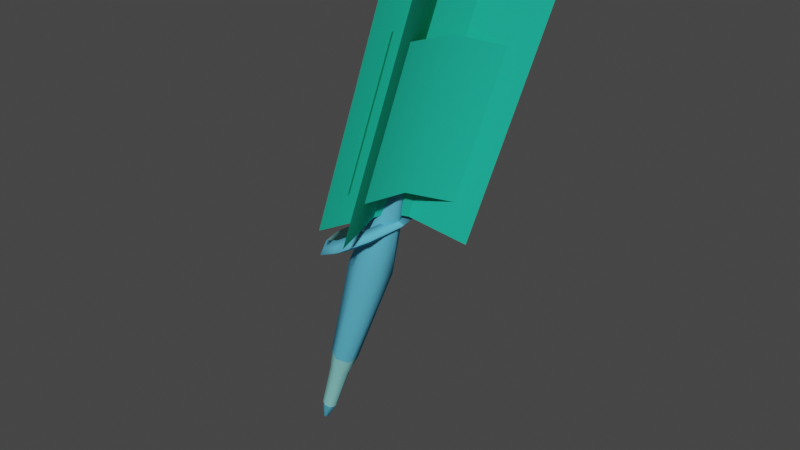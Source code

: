 # Source: 99_mac.blend  (saved by Blender 3.5.10; exported with 4.5.12 LTS)
import bpy
from mathutils import Matrix  # noqa: F401  (used for matrix-valued properties, if any)

bpy.ops.wm.read_factory_settings(use_empty=True)
scene = bpy.context.scene
scene.name = 'Scene'

# ---- collections
col_collection = bpy.data.collections.new('Collection'); scene.collection.children.link(col_collection)

# ---- materials (node trees are filled in below, after node groups)
mat_dull = bpy.data.materials.new('dull')
mat_dull.use_transparent_shadow = False
mat_dull.diffuse_color = (0.2553, 0.6588, 0.6432, 1.0)
mat_shiney = bpy.data.materials.new('shiney')
mat_shiney.use_transparent_shadow = False
mat_shiney.diffuse_color = (0.1105, 0.4836, 0.6906, 1.0)
mat_luminous = bpy.data.materials.new('luminous')
mat_luminous.use_transparent_shadow = False
mat_luminous.diffuse_color = (0.1978, 0.5788, 0.1189, 1.0)
mat_web = bpy.data.materials.new('web')
mat_web.use_transparent_shadow = False
mat_web.diffuse_color = (0.01957, 0.5424, 0.3704, 1.0)
mat_metal = bpy.data.materials.new('metal')
mat_metal.use_transparent_shadow = False
mat_metal.diffuse_color = (0.02925, 0.7459, 0.569, 1.0)

# ---- material node trees
mat_metal.use_nodes = True; mat_metal.node_tree.nodes.clear()
_N = mat_metal.node_tree.nodes; _L = mat_metal.node_tree.links
n0 = _N.new('ShaderNodeBsdfPrincipled'); n0.name = 'Principled BSDF'; n0.location = (10, 300)
n0.distribution = 'GGX'
n0.subsurface_method = 'RANDOM_WALK_SKIN'
n0.inputs[0].default_value = (0.02925, 0.7459, 0.569, 1.0)
n0.inputs[3].default_value = 1.45
n0.inputs[27].default_value = (0.0, 0.0, 0.0, 1.0)
n0.inputs[28].default_value = 1.0
n1 = _N.new('ShaderNodeOutputMaterial'); n1.name = 'Material Output'; n1.location = (300, 300)
_L.new(n0.outputs[0], n1.inputs[0])
n1.is_active_output = True

# ---- world
world_world = bpy.data.worlds.new('World'); scene.world = world_world
world_world.use_nodes = True; world_world.node_tree.nodes.clear()
_N = world_world.node_tree.nodes; _L = world_world.node_tree.links
n0 = _N.new('ShaderNodeOutputWorld'); n0.name = 'World Output'; n0.location = (300, 300)
n1 = _N.new('ShaderNodeBackground'); n1.name = 'Background'; n1.location = (10, 300)
n1.inputs[0].default_value = (0.05088, 0.05088, 0.05088, 1.0)
_L.new(n1.outputs[0], n0.inputs[0])
n0.is_active_output = True
world_world.color = (0.05088, 0.05088, 0.05088)
world_world.use_sun_shadow = False
world_world.sun_shadow_jitter_overblur = 0.0

# ---- meshes
me_unnamed_base_superhigh = bpy.data.meshes.new('unnamed base superhigh')
me_unnamed_base_superhigh.from_pydata([(1.032, 0.7071, 1.888), (0.1373, 0.0, 16.03), (1.628, -2.699, 18.11), (0.5886, 0.0, 17.66), (2.74, -1.971, 17.53), (2.576, -2.426, 16.99), (2.143, 0.0, 17.17), (1.772, 0.0, 16.45), (1.498, 3.446, 16.82), (1.628, 2.699, 18.11), (0.5886, 0.0, 17.66), (2.74, 1.971, 17.53), (2.143, 0.0, 17.17), (2.576, 2.426, 16.99), (1.772, 0.0, 16.45), (0.3595, 1.0, 2.106), (-0.313, 0.7071, 2.325), (-1.252, 0.7463, -2.854), (-1.754, 0.5277, -2.691), (-0.5915, 0.0, 2.415), (-1.962, 0.0, -2.623), (-0.313, -0.7071, 2.325), (-1.754, -0.5277, -2.691), (0.3595, -1.0, 2.106), (-1.252, -0.7463, -2.854), (1.032, -0.7071, 1.888), (-0.7504, -0.5277, -3.017), (1.311, 0.0, 1.797), (-0.5425, 0.0, -3.085), (1.498, -3.446, 16.82), (-0.7504, 0.5277, -3.017), (0.3595, 1.0, 2.106), (-1.252, 0.7463, -2.854), (1.014, -1.351, 4.121), (2.127, -0.6754, 3.76), (2.127, 0.6754, 3.76), (1.014, 1.351, 4.121), (1.014, 1.351, 4.121), (-0.09834, 0.6754, 4.483), (-0.09834, -0.6754, 4.483), (10.74, -0.3418, 32.73), (9.964, -0.3418, 32.99), (6.988, -0.448, 25.02), (8.462, -0.448, 24.54), (10.82, 0.000317, 34.29), (10.82, 0.000317, 34.29), (10.26, 0.5237, 32.89), (7.725, 0.8953, 24.78), (10.82, -6.3e-05, 34.29), (6.988, -0.4471, 25.02), (9.877, -0.1817, 33.01), (10.82, -6.3e-05, 34.29), (10.83, -0.1819, 32.7), (8.463, -0.4473, 24.54), (7.726, 0.8951, 24.78), (10.44, 0.5235, 32.83), (10.82, -0.000254, 34.29), (10.82, -0.000254, 34.29), (6.18, -1.602, 20.02), (1.498, -3.446, 16.82), (4.033, -3.806, 19.34), (1.628, -2.699, 18.11), (2.74, -1.971, 17.53), (4.651, -3.47, 18.25), (2.576, -2.426, 16.99), (7.393, -3.341, 20.19), (6.375, -2.691, 20.67), (6.786, -2.453, 19.46), (8.597, -1e-06, 20.87), (7.345, -1e-06, 21.21), (7.671, -1e-06, 19.96), (4.485, 4.724, 18.54), (4.033, 3.806, 19.34), (1.498, 3.446, 16.82), (1.628, 2.699, 18.11), (2.74, 1.971, 17.53), (4.651, 3.47, 18.25), (2.576, 2.426, 16.99), (7.393, 3.341, 20.19), (6.375, 2.691, 20.67), (6.786, 2.453, 19.46), (8.597, -1e-06, 20.87), (7.345, -1e-06, 21.21), (7.671, -1e-06, 19.96), (-1.899, -0.2538, -4.843), (-1.657, 0.0, -4.922), (-2.14, 0.0, -4.765), (-1.899, 0.2538, -4.843), (6.18, 1.602, 20.02), (5.103, 1.133, 20.37), (4.635, 2.101, 15.27), (2.905, 1.05, 15.83), (4.657, 0.0, 20.52), (5.103, -1.133, 20.37), (2.905, -1.05, 15.83), (4.485, -4.724, 18.54), (4.635, -2.101, 15.27), (7.258, -1.133, 19.67), (6.366, -1.05, 14.7), (7.704, 0.0, 19.53), (7.258, 1.133, 19.67), (6.366, 1.05, 14.7), (6.18, 1.602, 20.02), (4.635, 2.101, 15.27), (7.725, 0.895, 24.78), (6.988, 0.448, 25.02), (6.988, -0.448, 25.02), (7.725, -0.895, 24.78), (8.462, -0.448, 24.54), (8.462, 0.448, 24.54), (7.725, 0.895, 24.78), (-2.14, 0.0, -4.765), (-1.754, 0.5277, -2.691), (-1.962, 0.0, -2.623), (-1.899, 0.2538, -4.843), (-1.252, 0.7463, -2.854), (-1.754, -0.5277, -2.691), (-1.899, -0.2538, -4.843), (-1.252, -0.7463, -2.854), (-0.7504, -0.5277, -3.017), (-1.657, 0.0, -4.922), (-0.5425, 0.0, -3.085), (-0.7504, 0.5277, -3.017), (1.014, -1.351, 4.121), (2.127, -0.6754, 3.76), (2.127, 0.6754, 3.76), (1.014, 1.351, 4.121), (1.014, 1.351, 4.121), (-0.09834, 0.6754, 4.483), (-0.09834, -0.6754, 4.483), (7.725, -0.895, 24.78), (6.988, -0.448, 25.02), (10.35, -0.5767, 32.86), (9.964, -0.3418, 32.99), (10.74, -0.3418, 32.73), (8.462, -0.448, 24.54), (10.82, 0.000317, 34.29), (7.725, -0.895, 24.78), (8.462, -0.448, 24.54), (6.988, -0.448, 25.02), (7.505, -0.000116, 23.32), (8.175, -0.5496, 25.38), (7.716, -0.5496, 25.53), (7.049, -0.000116, 23.47), (7.277, -0.6892, 23.4), (7.946, -0.6897, 25.45), (8.175, -0.5496, 25.38), (8.175, -0.5496, 25.38), (7.505, -0.000116, 23.32), (7.277, -0.6892, 23.4), (7.049, -0.000116, 23.47), (7.716, -0.5496, 25.53), (7.946, -0.6897, 25.45), (7.946, -0.6897, 25.45), (7.277, -0.6892, 23.4), (7.049, -0.000116, 23.47), (7.391, 0.2078, 23.36), (6.988, 0.4476, 25.02), (7.725, 0.8953, 24.78), (10.26, 0.5237, 32.89), (9.877, -0.1817, 33.01), (6.988, -0.4471, 25.02), (10.82, -6.3e-05, 34.29), (6.988, 0.4476, 25.02), (6.988, -0.4471, 25.02), (7.725, 0.8953, 24.78), (7.163, -0.2075, 23.43), (7.379, 0.06618, 25.64), (7.608, 0.4836, 25.56), (9.877, 0.2885, 33.01), (6.709, 0.3447, 23.58), (7.378, 0.3449, 25.64), (7.379, 0.06618, 25.64), (7.379, 0.06618, 25.64), (7.163, -0.2075, 23.43), (6.709, 0.3447, 23.58), (7.391, 0.2078, 23.36), (7.608, 0.4836, 25.56), (7.378, 0.3449, 25.64), (7.378, 0.3449, 25.64), (6.709, 0.3447, 23.58), (7.391, 0.2078, 23.36), (10.83, 0.2883, 32.7), (8.463, 0.4474, 24.54), (8.463, -0.4473, 24.54), (10.83, -0.1819, 32.7), (10.44, 0.5235, 32.83), (7.726, 0.8951, 24.78), (10.82, -0.000254, 34.29), (8.463, 0.4474, 24.54), (7.726, 0.8951, 24.78), (8.463, -0.4473, 24.54), (7.163, 0.2076, 23.43), (8.284, 0.4834, 25.34), (8.513, 0.06599, 25.27), (7.391, -0.2077, 23.36), (7.845, 0.3445, 23.21), (8.514, 0.3447, 25.27), (8.284, 0.4834, 25.34), (8.284, 0.4834, 25.34), (7.163, 0.2076, 23.43), (7.845, 0.3445, 23.21), (7.391, -0.2077, 23.36), (8.513, 0.06599, 25.27), (8.514, 0.3447, 25.27), (8.514, 0.3447, 25.27), (7.845, 0.3445, 23.21), (7.391, -0.2077, 23.36), (8.034, -0.000333, 25.73), (6.988, 0.448, 25.02), (7.725, 0.895, 24.78), (8.462, -0.448, 24.54), (7.725, -0.895, 24.78), (8.462, 0.448, 24.54), (8.034, -0.000333, 25.73), (6.988, -0.448, 25.02), (7.725, 0.895, 24.78), (8.034, -0.000333, 25.73), (8.462, -0.448, 24.54), (6.988, -0.448, 25.02), (6.988, -0.448, 25.02), (7.725, 0.895, 24.78), (8.462, -0.448, 24.54), (10.82, 0.000317, 34.29), (6.988, -0.448, 25.02), (8.462, -0.448, 24.54), (6.988, -0.4471, 25.02), (10.82, -6.3e-05, 34.29), (7.725, 0.8953, 24.78), (10.82, -0.000254, 34.29), (8.463, -0.4473, 24.54), (7.726, 0.8951, 24.78), (21.39, 2.5, 43.64), (12.76, 2.0, 40.28), (3.616, 3.5, 26.63), (17.02, 3.5, 38.9), (12.14, 3.5, 23.86), (8.503, 3.5, 41.67), (6.758, 0.5, 21.8), (14.58, 0.5, 45.86), (-0.05994, 2.5, 24.01), (7.877, 2.0, 25.24), (13.58, 2.5, 19.58), (7.758, 2.5, 48.07), (14.99, -0.25, 45.73), (12.23, 4.958, 20.02), (13.23, -7.458, 46.3), (5.408, -7.458, 22.24), (20.04, 4.958, 44.08), (7.169, -0.25, 21.66), (9.525, -1.0, 24.71), (14.41, -1.0, 39.75), (12.89, 2.13, 23.62), (13.52, -5.63, 40.04), (8.63, -5.63, 25.0), (17.78, 2.13, 38.65), (6.23, -1.0, 25.78), (14.16, -0.25, 45.99), (8.107, -7.458, 21.36), (9.108, 4.958, 47.64), (1.29, 4.958, 23.57), (15.93, -7.458, 45.42), (6.346, -0.25, 21.93), (11.12, -1.0, 40.82), (7.125, -5.63, 25.49), (7.751, 2.13, 41.91), (2.864, 2.13, 26.87), (12.01, -5.63, 40.53)], [], [(26, 27, 25), (3, 1, 2), (4, 3, 2), (7, 6, 5), (29, 7, 5), (1, 7, 29), (1, 9, 8), (1, 10, 9), (10, 12, 11), (11, 12, 13), (14, 8, 13), (14, 1, 8), (5, 6, 4), (10, 11, 9), (6, 3, 4), (12, 14, 13), (17, 16, 15), (17, 18, 16), (18, 19, 16), (18, 20, 19), (20, 21, 19), (20, 22, 21), (22, 23, 21), (22, 24, 23), (24, 25, 23), (24, 26, 25), (2, 1, 29), (26, 28, 27), (28, 0, 27), (28, 30, 0), (30, 31, 0), (30, 32, 31), (25, 34, 33), (27, 35, 34), (27, 0, 35), (0, 36, 35), (0, 31, 36), (16, 38, 37), (19, 39, 38), (19, 21, 39), (21, 33, 39), (21, 23, 33), (16, 19, 38), (15, 16, 37), (25, 27, 34), (23, 25, 33), (45, 40, 43), (42, 41, 44), (51, 50, 49), (47, 46, 48), (56, 55, 54), (53, 52, 57), (99, 100, 109), (61, 59, 60), (63, 62, 60), (64, 62, 63), (95, 64, 63), (59, 64, 95), (66, 95, 65), (60, 95, 66), (67, 60, 66), (63, 60, 67), (65, 63, 67), (95, 63, 65), (69, 65, 68), (66, 65, 69), (70, 66, 69), (67, 66, 70), (68, 67, 70), (65, 67, 68), (73, 72, 71), (73, 74, 72), (74, 75, 72), (72, 75, 76), (77, 71, 76), (77, 73, 71), (71, 79, 78), (71, 72, 79), (72, 80, 79), (72, 76, 80), (76, 78, 80), (76, 71, 78), (78, 82, 81), (78, 79, 82), (79, 83, 82), (79, 80, 83), (80, 81, 83), (80, 78, 81), (62, 61, 60), (75, 77, 76), (86, 85, 84), (86, 87, 85), (90, 89, 88), (90, 91, 89), (91, 92, 89), (94, 93, 92), (91, 94, 92), (94, 58, 93), (94, 96, 58), (96, 97, 58), (96, 98, 97), (98, 99, 97), (101, 100, 99), (98, 101, 99), (101, 102, 100), (101, 103, 102), (88, 105, 104), (88, 89, 105), (89, 92, 105), (92, 106, 105), (92, 93, 106), (93, 107, 106), (93, 58, 107), (58, 108, 107), (58, 97, 108), (99, 109, 108), (97, 99, 108), (60, 59, 95), (100, 110, 109), (100, 102, 110), (113, 112, 111), (112, 114, 111), (112, 115, 114), (113, 111, 116), (116, 111, 117), (117, 118, 116), (118, 117, 119), (119, 117, 120), (120, 121, 119), (114, 115, 122), (122, 120, 114), (122, 121, 120), (123, 98, 96), (123, 124, 98), (124, 101, 98), (124, 125, 101), (125, 103, 101), (125, 126, 103), (127, 91, 90), (127, 128, 91), (128, 94, 91), (128, 129, 94), (129, 96, 94), (129, 123, 96), (146, 145, 144), (132, 133, 131), (130, 135, 134), (134, 132, 130), (133, 132, 136), (132, 134, 136), (139, 138, 137), (142, 141, 140), (140, 143, 142), (131, 130, 132), (149, 148, 147), (152, 151, 150), (155, 154, 153), (169, 159, 158), (157, 161, 160), (160, 169, 157), (159, 169, 162), (169, 160, 162), (158, 157, 169), (165, 164, 163), (168, 167, 166), (166, 156, 168), (172, 171, 170), (175, 174, 173), (178, 177, 176), (181, 180, 179), (191, 190, 189), (182, 185, 184), (183, 187, 186), (186, 182, 183), (185, 182, 188), (182, 186, 188), (184, 183, 182), (194, 193, 192), (192, 195, 194), (198, 197, 196), (201, 200, 199), (204, 203, 202), (207, 206, 205), (219, 218, 217), (220, 212, 211), (210, 211, 213), (216, 215, 214), (210, 209, 220), (222, 221, 208), (224, 223, 225), (228, 227, 226), (230, 229, 231), (240, 243, 239), (236, 241, 235), (234, 237, 233), (233, 235, 241), (240, 239, 238), (242, 238, 232), (234, 233, 241), (239, 232, 238), (247, 249, 246), (245, 248, 244), (244, 246, 249), (245, 244, 249), (252, 251, 250), (254, 250, 253), (252, 255, 251), (251, 253, 250), (260, 262, 259), (258, 261, 257), (257, 259, 262), (264, 263, 256), (266, 256, 265), (264, 267, 263), (263, 265, 256), (258, 257, 262)])
me_unnamed_base_superhigh.polygons.foreach_set('use_smooth', [True] * 216)
me_unnamed_base_superhigh.polygons.foreach_set('material_index', [0, 0, 0, 0, 0, 0, 0, 0, 0, 0, 0, 0, 0, 0, 0, 0, 0, 0, 0, 0, 0, 0, 0, 0, 0, 0, 0, 0, 0, 0, 0, 0, 0, 0, 0, 0, 0, 0, 0, 0, 0, 0, 0, 0, 0, 0, 0, 0, 0, 0, 0, 0, 1, 1, 1, 1, 1, 1, 1, 1, 1, 1, 1, 1, 1, 1, 1, 1, 1, 1, 1, 1, 1, 1, 1, 1, 1, 1, 1, 1, 1, 1, 1, 1, 1, 1, 1, 1, 1, 1, 1, 1, 1, 1, 1, 1, 1, 1, 1, 1, 1, 1, 1, 1, 1, 1, 1, 1, 1, 1, 1, 1, 1, 1, 1, 1, 1, 1, 1, 1, 1, 1, 1, 1, 1, 1, 1, 1, 1, 1, 1, 1, 1, 1, 1, 1, 1, 1, 1, 1, 1, 1, 1, 1, 1, 1, 1, 1, 1, 1, 1, 1, 1, 1, 1, 1, 1, 1, 1, 1, 1, 1, 1, 1, 1, 1, 1, 1, 1, 1, 1, 1, 1, 1, 1, 1, 1, 1, 1, 1, 1, 1, 1, 2, 2, 2, 2, 2, 2, 2, 2, 2, 3, 3, 3, 3, 3, 3, 3, 3, 3, 3, 3, 3, 3, 3, 3, 3, 3, 3, 3, 3, 3, 3, 3, 3])
_uv = me_unnamed_base_superhigh.uv_layers.new(name='UVMap_0')
_uv.uv.foreach_set('vector', [0.07297, 0.6399, 0.0502, 0.5405, 0.07297, 0.5405, 0.003453, 0.9563, 0.003103, 0.9972, 0.09495, 0.9181, 0.06994, 0.8953, 0.003453, 0.9563, 0.09495, 0.9181, 0.002969, 0.942, 0.003098, 0.9189, 0.08525, 0.9092, 0.12, 0.9437, 0.002969, 0.942, 0.08525, 0.9092, 0.003103, 0.9972, 0.002969, 0.942, 0.12, 0.9437, 0.003103, 0.9972, 0.09633, 0.9163, 0.1219, 0.9422, 0.003103, 0.9972, 0.003776, 0.9549, 0.09633, 0.9163, 0.003776, 0.9549, 0.003776, 0.9172, 0.07136, 0.8932, 0.07136, 0.8932, 0.003776, 0.9172, 0.08696, 0.9073, 0.003776, 0.9404, 0.1219, 0.9422, 0.08696, 0.9073, 0.003776, 0.9404, 0.003103, 0.9972, 0.1219, 0.9422, 0.08525, 0.9092, 0.003098, 0.9189, 0.06994, 0.8953, 0.003776, 0.9549, 0.07136, 0.8932, 0.09633, 0.9163, 0.003098, 0.9189, 0.003453, 0.9563, 0.06994, 0.8953, 0.003776, 0.9172, 0.003776, 0.9404, 0.08696, 0.9073, 0.1868, 0.6399, 0.164, 0.5405, 0.1868, 0.5405, 0.1868, 0.6399, 0.164, 0.6399, 0.164, 0.5405, 0.164, 0.6399, 0.1413, 0.5405, 0.164, 0.5405, 0.164, 0.6399, 0.1413, 0.6399, 0.1413, 0.5405, 0.1413, 0.6399, 0.1185, 0.5405, 0.1413, 0.5405, 0.1413, 0.6399, 0.1185, 0.6399, 0.1185, 0.5405, 0.1185, 0.6399, 0.09573, 0.5405, 0.1185, 0.5405, 0.1185, 0.6399, 0.09573, 0.6399, 0.09573, 0.5405, 0.09573, 0.6399, 0.07297, 0.5405, 0.09573, 0.5405, 0.09573, 0.6399, 0.07297, 0.6399, 0.07297, 0.5405, 0.09495, 0.9181, 0.003103, 0.9972, 0.12, 0.9437, 0.07297, 0.6399, 0.0502, 0.6399, 0.0502, 0.5405, 0.0502, 0.6399, 0.02743, 0.5405, 0.0502, 0.5405, 0.0502, 0.6399, 0.02743, 0.6399, 0.02743, 0.5405, 0.02743, 0.6399, 0.004667, 0.5405, 0.02743, 0.5405, 0.02743, 0.6399, 0.004667, 0.6399, 0.004667, 0.5405, 0.07297, 0.5405, 0.06538, 0.5044, 0.09573, 0.5044, 0.0502, 0.5405, 0.03502, 0.5044, 0.06538, 0.5044, 0.0502, 0.5405, 0.02743, 0.5405, 0.03502, 0.5044, 0.02743, 0.5405, 0.004667, 0.5044, 0.03502, 0.5044, 0.02743, 0.5405, 0.004667, 0.5405, 0.004667, 0.5044, 0.164, 0.5405, 0.1564, 0.5044, 0.1868, 0.5044, 0.1413, 0.5405, 0.1261, 0.5044, 0.1564, 0.5044, 0.1413, 0.5405, 0.1185, 0.5405, 0.1261, 0.5044, 0.1185, 0.5405, 0.09573, 0.5044, 0.1261, 0.5044, 0.1185, 0.5405, 0.09573, 0.5405, 0.09573, 0.5044, 0.164, 0.5405, 0.1413, 0.5405, 0.1564, 0.5044, 0.1868, 0.5405, 0.164, 0.5405, 0.1868, 0.5044, 0.07297, 0.5405, 0.0502, 0.5405, 0.06538, 0.5044, 0.09573, 0.5405, 0.07297, 0.5405, 0.09573, 0.5044, 0.386, 0.9192, 0.3524, 0.91, 0.1622, 0.9018, 0.1622, 0.9365, 0.3524, 0.9283, 0.386, 0.9192, 0.386, 0.9192, 0.3524, 0.91, 0.1622, 0.9018, 0.1622, 0.9365, 0.3524, 0.9283, 0.386, 0.9192, 0.386, 0.9192, 0.3524, 0.91, 0.1622, 0.9018, 0.1622, 0.9365, 0.3524, 0.9283, 0.386, 0.9192, 0.8461, 0.8834, 0.9206, 0.8834, 0.8958, 0.9961, 0.09495, 0.9181, 0.12, 0.9437, 0.1324, 0.8266, 0.1207, 0.827, 0.06994, 0.8953, 0.1324, 0.8266, 0.08525, 0.9092, 0.06994, 0.8953, 0.1207, 0.827, 0.1633, 0.8269, 0.08525, 0.9092, 0.1207, 0.827, 0.12, 0.9437, 0.08525, 0.9092, 0.1633, 0.8269, 0.09462, 0.7354, 0.1633, 0.8269, 0.1164, 0.7136, 0.1324, 0.8266, 0.1633, 0.8269, 0.09462, 0.7354, 0.08619, 0.7438, 0.1324, 0.8266, 0.09462, 0.7354, 0.1207, 0.827, 0.1324, 0.8266, 0.08619, 0.7438, 0.1164, 0.7136, 0.1207, 0.827, 0.08619, 0.7438, 0.1633, 0.8269, 0.1207, 0.827, 0.1164, 0.7136, 0.003365, 0.6976, 0.1164, 0.7136, 0.00309, 0.6667, 0.09462, 0.7354, 0.1164, 0.7136, 0.003365, 0.6976, 0.002994, 0.7094, 0.09462, 0.7354, 0.003365, 0.6976, 0.08619, 0.7438, 0.09462, 0.7354, 0.002994, 0.7094, 0.00309, 0.6667, 0.08619, 0.7438, 0.002994, 0.7094, 0.1164, 0.7136, 0.08619, 0.7438, 0.00309, 0.6667, 0.1219, 0.9422, 0.1343, 0.8238, 0.1658, 0.8241, 0.1219, 0.9422, 0.09633, 0.9163, 0.1343, 0.8238, 0.09633, 0.9163, 0.07136, 0.8932, 0.1343, 0.8238, 0.1343, 0.8238, 0.07136, 0.8932, 0.1227, 0.8242, 0.08696, 0.9073, 0.1658, 0.8241, 0.1227, 0.8242, 0.08696, 0.9073, 0.1219, 0.9422, 0.1658, 0.8241, 0.1658, 0.8241, 0.09605, 0.7315, 0.1183, 0.7095, 0.1658, 0.8241, 0.1343, 0.8238, 0.09605, 0.7315, 0.1343, 0.8238, 0.0879, 0.7401, 0.09605, 0.7315, 0.1343, 0.8238, 0.1227, 0.8242, 0.0879, 0.7401, 0.1227, 0.8242, 0.1183, 0.7095, 0.0879, 0.7401, 0.1227, 0.8242, 0.1658, 0.8241, 0.1183, 0.7095, 0.1183, 0.7095, 0.003776, 0.6933, 0.003776, 0.6621, 0.1183, 0.7095, 0.09605, 0.7315, 0.003776, 0.6933, 0.09605, 0.7315, 0.003776, 0.7052, 0.003776, 0.6933, 0.09605, 0.7315, 0.0879, 0.7401, 0.003776, 0.7052, 0.0879, 0.7401, 0.003776, 0.6621, 0.003776, 0.7052, 0.0879, 0.7401, 0.1183, 0.7095, 0.003776, 0.6621, 0.06994, 0.8953, 0.09495, 0.9181, 0.1324, 0.8266, 0.07136, 0.8932, 0.08696, 0.9073, 0.1227, 0.8242, 0.04597, 0.8369, 0.04597, 0.8077, 0.06058, 0.8223, 0.04597, 0.8369, 0.03135, 0.8223, 0.04597, 0.8077, 0.3993, 0.7707, 0.4738, 0.8834, 0.3993, 0.8834, 0.3993, 0.7707, 0.4986, 0.7707, 0.4738, 0.8834, 0.4986, 0.7707, 0.5482, 0.8834, 0.4738, 0.8834, 0.5979, 0.7707, 0.6227, 0.8834, 0.5482, 0.8834, 0.4986, 0.7707, 0.5979, 0.7707, 0.5482, 0.8834, 0.5979, 0.7707, 0.6972, 0.8834, 0.6227, 0.8834, 0.5979, 0.7707, 0.6972, 0.7707, 0.6972, 0.8834, 0.6972, 0.7707, 0.7716, 0.8834, 0.6972, 0.8834, 0.6972, 0.7707, 0.7964, 0.7707, 0.7716, 0.8834, 0.7964, 0.7707, 0.8461, 0.8834, 0.7716, 0.8834, 0.8957, 0.7707, 0.9206, 0.8834, 0.8461, 0.8834, 0.7964, 0.7707, 0.8957, 0.7707, 0.8461, 0.8834, 0.8957, 0.7707, 0.995, 0.8834, 0.9206, 0.8834, 0.8957, 0.7707, 0.995, 0.7707, 0.995, 0.8834, 0.3993, 0.8834, 0.4985, 0.9961, 0.3993, 0.9961, 0.3993, 0.8834, 0.4738, 0.8834, 0.4985, 0.9961, 0.4738, 0.8834, 0.5482, 0.8834, 0.4985, 0.9961, 0.5482, 0.8834, 0.5979, 0.9961, 0.4985, 0.9961, 0.5482, 0.8834, 0.6227, 0.8834, 0.5979, 0.9961, 0.6227, 0.8834, 0.6972, 0.9961, 0.5979, 0.9961, 0.6227, 0.8834, 0.6972, 0.8834, 0.6972, 0.9961, 0.6972, 0.8834, 0.7964, 0.9961, 0.6972, 0.9961, 0.6972, 0.8834, 0.7716, 0.8834, 0.7964, 0.9961, 0.8461, 0.8834, 0.8958, 0.9961, 0.7964, 0.9961, 0.7716, 0.8834, 0.8461, 0.8834, 0.7964, 0.9961, 0.1324, 0.8266, 0.12, 0.9437, 0.1633, 0.8269, 0.9206, 0.8834, 0.995, 0.9961, 0.8958, 0.9961, 0.9206, 0.8834, 0.995, 0.8834, 0.995, 0.9961, 0.04597, 0.8653, 0.01557, 0.8527, 0.04597, 0.8369, 0.01557, 0.8527, 0.03135, 0.8223, 0.04597, 0.8369, 0.01557, 0.8527, 0.002983, 0.8223, 0.03135, 0.8223, 0.04597, 0.8653, 0.04597, 0.8369, 0.07636, 0.8527, 0.07636, 0.8527, 0.04597, 0.8369, 0.06058, 0.8223, 0.06058, 0.8223, 0.08895, 0.8223, 0.07636, 0.8527, 0.08895, 0.8223, 0.06058, 0.8223, 0.07636, 0.7919, 0.07636, 0.7919, 0.06058, 0.8223, 0.04597, 0.8077, 0.04597, 0.8077, 0.04597, 0.7793, 0.07636, 0.7919, 0.03135, 0.8223, 0.002983, 0.8223, 0.01557, 0.7919, 0.01557, 0.7919, 0.04597, 0.8077, 0.03135, 0.8223, 0.01557, 0.7919, 0.04597, 0.7793, 0.04597, 0.8077, 0.6972, 0.5065, 0.7964, 0.7707, 0.6972, 0.7707, 0.6972, 0.5065, 0.7964, 0.5065, 0.7964, 0.7707, 0.7964, 0.5065, 0.8957, 0.7707, 0.7964, 0.7707, 0.7964, 0.5065, 0.8957, 0.5065, 0.8957, 0.7707, 0.8957, 0.5065, 0.995, 0.7707, 0.8957, 0.7707, 0.8957, 0.5065, 0.995, 0.5065, 0.995, 0.7707, 0.3993, 0.5065, 0.4986, 0.7707, 0.3993, 0.7707, 0.3993, 0.5065, 0.4986, 0.5065, 0.4986, 0.7707, 0.4986, 0.5065, 0.5979, 0.7707, 0.4986, 0.7707, 0.4986, 0.5065, 0.5979, 0.5065, 0.5979, 0.7707, 0.5979, 0.5065, 0.6972, 0.7707, 0.5979, 0.7707, 0.5979, 0.5065, 0.6972, 0.5065, 0.6972, 0.7707, 0.212, 0.9138, 0.212, 0.9192, 0.1636, 0.9192, 0.1615, 0.9748, 0.1615, 0.964, 0.3878, 0.9542, 0.3878, 0.9748, 0.3878, 0.9955, 0.1615, 0.9857, 0.1615, 0.9857, 0.1615, 0.9748, 0.3878, 0.9748, 0.1615, 0.964, 0.1615, 0.9748, 0.1215, 0.9748, 0.1615, 0.9748, 0.1615, 0.9857, 0.1215, 0.9748, 0.3774, 0.9412, 0.2379, 0.9412, 0.3077, 0.9009, 0.212, 0.9245, 0.212, 0.9138, 0.1636, 0.9138, 0.1636, 0.9138, 0.1636, 0.9245, 0.212, 0.9245, 0.3878, 0.9542, 0.3878, 0.9748, 0.1615, 0.9748, 0.1636, 0.9192, 0.1636, 0.9138, 0.212, 0.9138, 0.212, 0.9192, 0.212, 0.9245, 0.1636, 0.9245, 0.1636, 0.9245, 0.1636, 0.9192, 0.212, 0.9192, 0.1615, 0.9748, 0.1615, 0.964, 0.3878, 0.9542, 0.3878, 0.9748, 0.3878, 0.9955, 0.1615, 0.9857, 0.1615, 0.9857, 0.1615, 0.9748, 0.3878, 0.9748, 0.1615, 0.964, 0.1615, 0.9748, 0.1215, 0.9748, 0.1615, 0.9748, 0.1615, 0.9857, 0.1215, 0.9748, 0.3878, 0.9542, 0.3878, 0.9748, 0.1615, 0.9748, 0.3774, 0.9412, 0.2379, 0.9412, 0.3077, 0.9009, 0.212, 0.9245, 0.212, 0.9138, 0.1636, 0.9138, 0.1636, 0.9138, 0.1636, 0.9245, 0.212, 0.9245, 0.212, 0.9138, 0.212, 0.9192, 0.1636, 0.9192, 0.1636, 0.9192, 0.1636, 0.9138, 0.212, 0.9138, 0.212, 0.9192, 0.212, 0.9245, 0.1636, 0.9245, 0.1636, 0.9245, 0.1636, 0.9192, 0.212, 0.9192, 0.3774, 0.9412, 0.2379, 0.9412, 0.3077, 0.9009, 0.1615, 0.9748, 0.1615, 0.964, 0.3878, 0.9542, 0.3878, 0.9748, 0.3878, 0.9955, 0.1615, 0.9857, 0.1615, 0.9857, 0.1615, 0.9748, 0.3878, 0.9748, 0.1615, 0.964, 0.1615, 0.9748, 0.1215, 0.9748, 0.1615, 0.9748, 0.1615, 0.9857, 0.1215, 0.9748, 0.3878, 0.9542, 0.3878, 0.9748, 0.1615, 0.9748, 0.212, 0.9245, 0.212, 0.9138, 0.1636, 0.9138, 0.1636, 0.9138, 0.1636, 0.9245, 0.212, 0.9245, 0.212, 0.9138, 0.212, 0.9192, 0.1636, 0.9192, 0.1636, 0.9192, 0.1636, 0.9138, 0.212, 0.9138, 0.212, 0.9192, 0.212, 0.9245, 0.1636, 0.9245, 0.1636, 0.9245, 0.1636, 0.9192, 0.212, 0.9192, 0.2775, 0.8563, 0.2775, 0.8928, 0.288, 0.8746, 0.2775, 0.8563, 0.267, 0.8746, 0.2775, 0.8928, 0.3091, 0.8746, 0.2775, 0.8928, 0.2986, 0.8928, 0.3091, 0.8746, 0.2775, 0.8563, 0.288, 0.8746, 0.3091, 0.8746, 0.2986, 0.8563, 0.2775, 0.8563, 0.2775, 0.8928, 0.3091, 0.8746, 0.288, 0.8746, 0.1991, 0.8928, 0.3888, 0.8781, 0.1991, 0.8634, 0.1991, 0.8928, 0.3888, 0.8781, 0.1991, 0.8634, 0.1991, 0.8928, 0.3888, 0.8781, 0.1991, 0.8634, 0.3718, 0.5395, 0.3718, 0.819, 0.2926, 0.819, 0.2145, 0.5407, 0.2924, 0.5407, 0.2145, 0.8156, 0.3703, 0.5407, 0.3703, 0.8156, 0.2924, 0.8156, 0.2924, 0.8156, 0.2145, 0.8156, 0.2924, 0.5407, 0.3718, 0.5395, 0.2926, 0.819, 0.2926, 0.5395, 0.2135, 0.5395, 0.2926, 0.5395, 0.2135, 0.819, 0.3703, 0.5407, 0.2924, 0.8156, 0.2924, 0.5407, 0.2926, 0.819, 0.2135, 0.819, 0.2926, 0.5395, 0.2135, 0.5395, 0.2926, 0.5395, 0.2135, 0.819, 0.3718, 0.5395, 0.3718, 0.819, 0.2926, 0.819, 0.2926, 0.819, 0.2135, 0.819, 0.2926, 0.5395, 0.3718, 0.5395, 0.2926, 0.819, 0.2926, 0.5395, 0.3703, 0.5407, 0.2924, 0.8156, 0.2924, 0.5407, 0.2145, 0.5407, 0.2924, 0.5407, 0.2145, 0.8156, 0.3703, 0.5407, 0.3703, 0.8156, 0.2924, 0.8156, 0.2924, 0.8156, 0.2145, 0.8156, 0.2924, 0.5407, 0.2135, 0.5395, 0.2926, 0.5395, 0.2135, 0.819, 0.3718, 0.5395, 0.3718, 0.819, 0.2926, 0.819, 0.2926, 0.819, 0.2135, 0.819, 0.2926, 0.5395, 0.3703, 0.5407, 0.2924, 0.8156, 0.2924, 0.5407, 0.2145, 0.5407, 0.2924, 0.5407, 0.2145, 0.8156, 0.3703, 0.5407, 0.3703, 0.8156, 0.2924, 0.8156, 0.2924, 0.8156, 0.2145, 0.8156, 0.2924, 0.5407, 0.3718, 0.5395, 0.2926, 0.819, 0.2926, 0.5395])
me_unnamed_base_superhigh.materials.append(mat_dull)
me_unnamed_base_superhigh.materials.append(mat_shiney)
me_unnamed_base_superhigh.materials.append(mat_luminous)
me_unnamed_base_superhigh.materials.append(mat_web)
me_unnamed_base_superhigh.update()
me_cube = bpy.data.meshes.new('Cube')
me_cube.from_pydata([(-2.641, -0.4, -6.862), (-0.3552, -0.7, 1.0), (-2.641, 0.4, -6.862), (-0.3552, 0.7, 1.0), (-1.841, -0.4, -6.862), (1.045, -0.7, 1.0), (-1.841, 0.4, -6.862), (1.045, 0.7, 1.0), (0.8245, -0.21, 3.414), (0.8245, 0.21, 3.414), (1.244, 0.21, 3.414), (1.244, -0.21, 3.414)], [], [(0, 1, 3, 2), (2, 3, 7, 6), (6, 7, 5, 4), (4, 5, 1, 0), (2, 6, 4, 0), (5, 7, 10, 11), (10, 9, 8, 11), (3, 1, 8, 9), (1, 5, 11, 8), (7, 3, 9, 10)])
_uv = me_cube.uv_layers.new(name='UVMap')
_uv.uv.foreach_set('vector', [0.02735, 0.9878, 0.0, 0.244, 0.1276, 0.244, 0.1003, 0.9878, 0.3066, 1.0, 0.2553, 0.2597, 0.375, 0.2155, 0.375, 0.9747, 0.155, 0.9755, 0.1276, 0.2188, 0.2553, 0.2188, 0.2279, 0.9755, 0.4947, 0.02528, 0.4947, 0.7845, 0.375, 0.7403, 0.4263, 0.0, 0.4947, 0.0, 0.5677, 8.151e-09, 0.5677, 0.07294, 0.4947, 0.07294, 0.2553, 0.2188, 0.1276, 0.2188, 0.1723, 0.0, 0.2106, 0.0, 0.4947, 0.07294, 0.533, 0.07294, 0.533, 0.1112, 0.4947, 0.1112, 0.1276, 0.244, 0.0, 0.244, 0.04467, 0.0, 0.08296, 0.0, 0.375, 0.7403, 0.4947, 0.7845, 0.4345, 1.0, 0.3986, 0.9867, 0.375, 0.2155, 0.2553, 0.2597, 0.2789, 0.01327, 0.3148, 0.0])
me_cube.materials.append(mat_metal)
me_cube.update()
arm_armature = bpy.data.armatures.new('Armature')  # bones are not reproduced

# ---- objects
ob_armature = bpy.data.objects.new('Armature', arm_armature)
ob_unnamed_base_superhigh = bpy.data.objects.new('unnamed base superhigh', me_unnamed_base_superhigh)
ob_left_hand = bpy.data.objects.new('#left hand', None)
ob_primary_trigger = bpy.data.objects.new('#primary trigger', None)
ob_primary_light = bpy.data.objects.new('#primary light', None)
ob_emiter = bpy.data.objects.new('#emiter', None)
ob_emiter_001 = bpy.data.objects.new('#emiter.001', None)
ob_emiter01 = bpy.data.objects.new('#emiter01', None)
ob_emiter01_001 = bpy.data.objects.new('#emiter01.001', None)
ob_emiter02 = bpy.data.objects.new('#emiter02', None)
ob_emiter02_001 = bpy.data.objects.new('#emiter02.001', None)
ob_collision = bpy.data.objects.new('@collision', me_cube)
ob_left_hand_cyborg = bpy.data.objects.new('#left hand cyborg', None)
ob_left_hand_marine = bpy.data.objects.new('#left hand marine', None)
ob_ground_point = bpy.data.objects.new('#ground point', None)

# ---- transforms, parenting, visibility, modifiers, constraints
ob_armature.location = (0.0, 0.0, 0.0)
ob_unnamed_base_superhigh.parent = ob_armature
ob_unnamed_base_superhigh.location = (0.0, 0.0, 0.0)
_vg = ob_unnamed_base_superhigh.vertex_groups.new(name='frame gun')
_vg.add([0, 1, 2, 3, 4, 5, 6, 7, 8, 9, 10, 11, 12, 13, 14, 15, 16, 17, 18, 19, 20, 21, 22, 23, 24, 25, 26, 27, 28, 29, 30, 31, 32, 33, 34, 35, 36, 37, 38, 39, 58, 59, 60, 61, 62, 63, 64, 65, 66, 67, 68, 69, 70, 71, 72, 73, 74, 75, 76, 77, 78, 79, 80, 81, 82, 83, 84, 85, 86, 87, 88, 89, 90, 91, 92, 93, 94, 95, 96, 97, 98, 99, 100, 101, 102, 103, 104, 105, 106, 107, 108, 109, 110, 111, 112, 113, 114, 115, 116, 117, 118, 119, 120, 121, 122, 123, 124, 125, 126, 127, 128, 129, 208, 209, 210, 211, 212, 213, 214, 215, 216, 217, 218, 219, 220, 221, 222], 1.0, 'REPLACE')
_vg = ob_unnamed_base_superhigh.vertex_groups.new(name='frame nose')
_vg.add([40, 41, 42, 43, 44, 45, 130, 131, 132, 133, 134, 135, 136, 137, 138, 139, 140, 141, 142, 143, 144, 145, 146, 147, 148, 149, 150, 151, 152, 153, 154, 155, 223, 224, 225, 232, 233, 234, 235, 236, 237, 238, 239, 240, 241, 242, 243], 1.0, 'REPLACE')
_vg = ob_unnamed_base_superhigh.vertex_groups.new(name='frame nose01')
_vg.add([46, 47, 48, 49, 50, 51, 156, 157, 158, 159, 160, 161, 162, 163, 164, 165, 166, 167, 168, 169, 170, 171, 172, 173, 174, 175, 176, 177, 178, 179, 180, 181, 226, 227, 228, 244, 245, 246, 247, 248, 249, 250, 251, 252, 253, 254, 255], 1.0, 'REPLACE')
_vg = ob_unnamed_base_superhigh.vertex_groups.new(name='frame nose02')
_vg.add([52, 53, 54, 55, 56, 57, 182, 183, 184, 185, 186, 187, 188, 189, 190, 191, 192, 193, 194, 195, 196, 197, 198, 199, 200, 201, 202, 203, 204, 205, 206, 207, 229, 230, 231, 256, 257, 258, 259, 260, 261, 262, 263, 264, 265, 266, 267], 1.0, 'REPLACE')
_m = ob_unnamed_base_superhigh.modifiers.new('Armature', 'ARMATURE')
_m.object = ob_armature
ob_left_hand.parent = ob_armature
ob_left_hand.location = (15.78, -24.07, 3.814)
ob_left_hand.rotation_euler = (1.371, 0.1897, -0.05326)
ob_left_hand.scale = (1.0, 1.0, 1.0)
ob_left_hand.empty_display_type = 'ARROWS'
ob_primary_trigger.parent = ob_armature
ob_primary_trigger.location = (30.0, -24.15, -0.01574)
ob_primary_trigger.empty_display_type = 'ARROWS'
ob_primary_light.parent = ob_armature
ob_primary_light.location = (25.51, -24.15, -0.01574)
ob_primary_light.empty_display_type = 'ARROWS'
ob_emiter.parent = ob_armature
ob_emiter.location = (23.69, 0.75, -0.01574)
ob_emiter.empty_display_type = 'ARROWS'
ob_emiter_001.parent = ob_armature
ob_emiter_001.location = (1.285, 0.75, -0.01574)
ob_emiter_001.empty_display_type = 'ARROWS'
ob_emiter01.parent = ob_armature
ob_emiter01.location = (1.285, 0.75, -0.01574)
ob_emiter01.scale = (1.0, 1.0, 1.0)
ob_emiter01.empty_display_type = 'ARROWS'
ob_emiter01_001.parent = ob_armature
ob_emiter01_001.location = (23.69, 0.75, -0.01574)
ob_emiter01_001.scale = (1.0, 1.0, 1.0)
ob_emiter01_001.empty_display_type = 'ARROWS'
ob_emiter02.parent = ob_armature
ob_emiter02.location = (1.285, 0.75, -0.01574)
ob_emiter02.empty_display_type = 'ARROWS'
ob_emiter02_001.parent = ob_armature
ob_emiter02_001.location = (23.69, 0.75, -0.01574)
ob_emiter02_001.empty_display_type = 'ARROWS'
ob_collision.parent = ob_armature
ob_collision.matrix_parent_inverse = Matrix(((0.309, -0.0, 0.9511, -0.9511), (-0.0, 1.0, -0.0, -24.15), (-0.9511, -0.0, 0.309, -0.309), (-0.0, -0.0, -0.0, 1.0)))
ob_collision.location = (4.635, -0.1007, 15.27)
ob_collision.scale = (2.9, 2.9, 2.9)
_m = ob_collision.modifiers.new('Triangulate', 'TRIANGULATE')
_m.keep_custom_normals = True
_m = ob_collision.modifiers.new('EdgeSplit', 'EDGE_SPLIT')
_m.use_edge_angle = False
ob_left_hand_cyborg.parent = ob_armature
ob_left_hand_cyborg.location = (15.78, -24.07, 3.814)
ob_left_hand_cyborg.rotation_euler = (1.371, 0.1897, -0.05326)
ob_left_hand_cyborg.scale = (1.0, 1.0, 1.0)
ob_left_hand_cyborg.empty_display_type = 'ARROWS'
ob_left_hand_marine.parent = ob_armature
ob_left_hand_marine.location = (15.78, -24.07, 3.814)
ob_left_hand_marine.rotation_euler = (1.371, 0.1897, -0.05326)
ob_left_hand_marine.scale = (1.0, 1.0, 1.0)
ob_left_hand_marine.empty_display_type = 'ARROWS'
ob_ground_point.parent = ob_armature
ob_ground_point.matrix_parent_inverse = Matrix(((0.309, -0.0, 0.9511, -0.9511), (-0.0, 1.0, -0.0, -24.15), (-0.9511, -0.0, 0.309, -0.309), (-0.0, -0.0, -0.0, 1.0)))
ob_ground_point.location = (4.635, -4.101, 15.27)
ob_ground_point.rotation_euler = (-0.1657, -1.58, -1.414)
ob_ground_point.scale = (1.0, 1.0, 1.0)
ob_ground_point.empty_display_type = 'ARROWS'
ob_ground_point.empty_display_size = 10.0

# ---- collection membership
col_collection.objects.link(ob_armature)
col_collection.objects.link(ob_unnamed_base_superhigh)
col_collection.objects.link(ob_left_hand)
col_collection.objects.link(ob_primary_trigger)
col_collection.objects.link(ob_primary_light)
col_collection.objects.link(ob_emiter)
col_collection.objects.link(ob_emiter_001)
col_collection.objects.link(ob_emiter01)
col_collection.objects.link(ob_emiter01_001)
col_collection.objects.link(ob_emiter02)
col_collection.objects.link(ob_emiter02_001)
col_collection.objects.link(ob_collision)
col_collection.objects.link(ob_left_hand_cyborg)
col_collection.objects.link(ob_left_hand_marine)
col_collection.objects.link(ob_ground_point)

# ---- scene / render settings (as saved in the file)
scene.frame_start = 1; scene.frame_end = 61; scene.frame_set(1)
scene.render.engine = 'BLENDER_EEVEE_NEXT'
scene.render.fps = 30
scene.cycles.sampling_pattern = 'TABULATED_SOBOL'
scene.cycles.use_light_tree = False
scene.view_settings.view_transform = 'Filmic'
bpy.context.view_layer.update()

# ---- added for rendering (the .blend has no active camera and no usable light): camera, sun
cam_auto = bpy.data.cameras.new('AutoCamera')
cam_auto.lens = 50.0
cam_auto.sensor_width = 36.0
cam_auto.clip_end = 1000.0
ob_auto_camera = bpy.data.objects.new('AutoCamera', cam_auto)
scene.collection.objects.link(ob_auto_camera)
ob_auto_camera.location = (64.3807, -67.4857, 65.7336)
ob_auto_camera.rotation_euler = (1.09748, -7.21219e-08, 0.694738)
scene.camera = ob_auto_camera
light_auto_sun = bpy.data.lights.new('AutoSun', 'SUN')
light_auto_sun.energy = 3.0
light_auto_sun.angle = 0.0523599
ob_auto_sun = bpy.data.objects.new('AutoSun', light_auto_sun)
scene.collection.objects.link(ob_auto_sun)
ob_auto_sun.rotation_euler = (0.872665, 0.174533, 0.523599)
bpy.context.view_layer.update()
